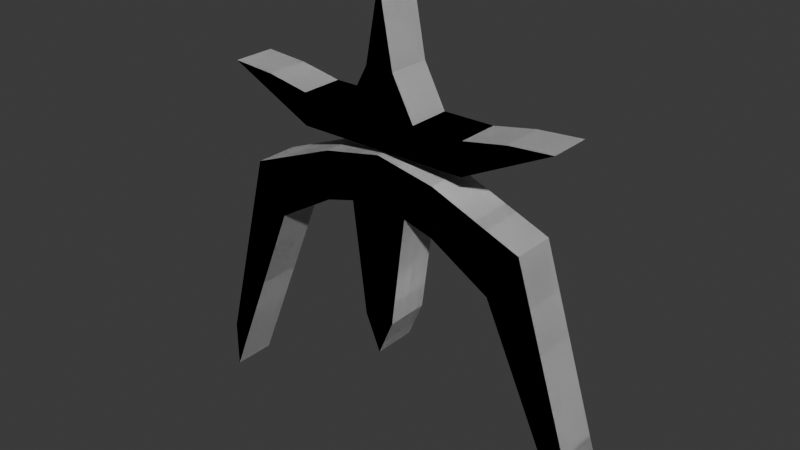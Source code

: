 # Source: GoldGeneral.blend  (saved by Blender 4.4.30; exported with 4.5.12 LTS)
import bpy
from mathutils import Matrix  # noqa: F401  (used for matrix-valued properties, if any)

bpy.ops.wm.read_factory_settings(use_empty=True)
scene = bpy.context.scene
scene.name = 'Scene'

# ---- collections
col_collection = bpy.data.collections.new('Collection'); scene.collection.children.link(col_collection)

# ---- materials (node trees are filled in below, after node groups)
mat_material = bpy.data.materials.new('Material')
mat_material.alpha_threshold = 0.0
mat_material.roughness = 0.5
mat_material.line_color = (0.0, 0.0, 0.0, 1.0)

# ---- material node trees
mat_material.use_nodes = True; mat_material.node_tree.nodes.clear()
_N = mat_material.node_tree.nodes; _L = mat_material.node_tree.links
n0 = _N.new('ShaderNodeOutputMaterial'); n0.name = 'Material Output'; n0.location = (300, 300)
n1 = _N.new('ShaderNodeBsdfPrincipled'); n1.name = 'Principled BSDF'; n1.location = (10, 300)
n1.inputs[3].default_value = 1.45
_L.new(n1.outputs[0], n0.inputs[0])
n0.is_active_output = True

# ---- world
world_world = bpy.data.worlds.new('World'); scene.world = world_world
world_world.use_nodes = True; world_world.node_tree.nodes.clear()
_N = world_world.node_tree.nodes; _L = world_world.node_tree.links
n0 = _N.new('ShaderNodeOutputWorld'); n0.name = 'World Output'; n0.location = (300, 300)
n1 = _N.new('ShaderNodeBackground'); n1.name = 'Background'; n1.location = (10, 300)
n1.inputs[0].default_value = (0.05088, 0.05088, 0.05088, 1.0)
_L.new(n1.outputs[0], n0.inputs[0])
n0.is_active_output = True
world_world.color = (0.05088, 0.05088, 0.05088)
world_world.sun_shadow_jitter_overblur = 0.0

# ---- meshes
me_cube = bpy.data.meshes.new('Cube')
me_cube.from_pydata([(0.2107, 0.02986, -0.002919), (0.2107, -0.03243, -0.002919), (-0.2124, 0.02986, -0.002919), (0.1848, 0.03295, 0.1266), (0.1848, -0.02822, 0.1266), (-0.1867, 0.03295, 0.1266), (-0.1867, -0.02822, 0.1266), (0.2471, 0.03295, 0.1312), (0.2471, -0.02822, 0.1312), (-0.249, 0.03295, 0.1312), (-0.249, -0.02822, 0.1312), (-0.2124, -0.03243, -0.002919), (0.1686, 0.02986, -0.07224), (0.1686, -0.03243, -0.07224), (-0.1703, 0.02986, -0.07224), (-0.1703, -0.03243, -0.07224), (0.08385, 0.02986, -0.02168), (-0.08558, 0.02986, -0.02168), (-0.08558, -0.03243, -0.02168), (0.08385, -0.03243, -0.02168), (-0.0008644, 0.02986, 0.06465), (-0.08558, 0.02986, 0.04764), (0.08385, 0.02986, 0.04764), (-0.0008644, -0.03243, 0.06465), (0.08385, -0.03243, 0.04764), (0.3021, 0.02986, -0.2944), (0.3021, -0.03243, -0.2944), (-0.2873, 0.02986, -0.2944), (-0.2873, -0.03243, -0.2944), (0.3021, 0.02986, -0.3637), (0.3021, -0.03243, -0.3637), (-0.2873, 0.02986, -0.3637), (-0.2873, -0.03243, -0.3637), (-0.04322, 0.02986, -0.009667), (0.04149, 0.02986, -0.009667), (0.04149, -0.03243, -0.009667), (-0.04322, -0.03243, -0.009667), (-0.0008644, 0.02986, -0.2218), (-0.0008644, -0.03243, -0.2218), (-0.02301, 0.02986, -0.1695), (0.02128, 0.02986, -0.1695), (0.02128, -0.03243, -0.1695), (-0.02301, -0.03243, -0.1695), (-0.149, 0.02986, 0.02236), (0.1473, -0.03243, 0.02236), (0.1473, 0.02986, 0.02236), (-0.08558, -0.03243, 0.04764), (-0.149, -0.03243, 0.02236), (-0.08558, 0.02986, 0.04764), (0.08385, 0.02986, 0.04764), (0.08385, -0.03243, 0.04764), (-0.149, 0.02986, 0.02236), (0.1473, -0.03243, 0.02236), (0.1473, 0.02986, 0.02236), (-0.08558, -0.03243, 0.04764), (-0.149, -0.03243, 0.02236), (-0.0009464, 0.03295, 0.2811), (-0.0009464, -0.02822, 0.2811), (0.1231, -0.02822, 0.1152), (-0.125, -0.02822, 0.1152), (-0.125, 0.03295, 0.1152), (0.1231, 0.03295, 0.1152), (0.1231, 0.03295, 0.06987), (-0.125, 0.03295, 0.06987), (-0.125, -0.02822, 0.06987), (0.1231, -0.02822, 0.06987), (-0.05268, 0.03295, 0.1152), (0.05078, 0.03295, 0.1152), (-0.05268, -0.02822, 0.1152), (0.05078, -0.02822, 0.1152), (0.01936, 0.03295, 0.1739), (-0.02125, -0.02822, 0.1739), (-0.02125, 0.03295, 0.1739), (0.01936, -0.02822, 0.1739), (0.2107, 0.02986, -0.002919), (0.2107, -0.03243, -0.002919), (-0.2124, 0.02986, -0.002919), (0.1848, 0.03295, 0.1266), (0.1848, -0.02822, 0.1266), (-0.1867, 0.03295, 0.1266), (-0.1867, -0.02822, 0.1266), (0.2471, 0.03295, 0.1312), (0.2471, -0.02822, 0.1312), (-0.249, 0.03295, 0.1312), (-0.249, -0.02822, 0.1312), (-0.2124, -0.03243, -0.002919), (0.1686, 0.02986, -0.07224), (0.1686, -0.03243, -0.07224), (-0.1703, 0.02986, -0.07224), (-0.1703, -0.03243, -0.07224), (0.08385, 0.02986, -0.02168), (-0.08558, 0.02986, -0.02168), (-0.08558, -0.03243, -0.02168), (0.08385, -0.03243, -0.02168), (-0.0008644, 0.02986, 0.06465), (-0.08558, 0.02986, 0.04764), (0.08385, 0.02986, 0.04764), (-0.0008644, -0.03243, 0.06465), (0.08385, -0.03243, 0.04764), (0.3021, 0.02986, -0.2944), (0.3021, -0.03243, -0.2944), (-0.2873, 0.02986, -0.2944), (-0.2873, -0.03243, -0.2944), (0.3021, 0.02986, -0.3637), (0.3021, -0.03243, -0.3637), (-0.2873, 0.02986, -0.3637), (-0.2873, -0.03243, -0.3637), (-0.04322, 0.02986, -0.009667), (0.04149, 0.02986, -0.009667), (0.04149, -0.03243, -0.009667), (-0.04322, -0.03243, -0.009667), (-0.0008644, 0.02986, -0.2218), (-0.0008644, -0.03243, -0.2218), (-0.02301, 0.02986, -0.1695), (0.02128, 0.02986, -0.1695), (0.02128, -0.03243, -0.1695), (-0.02301, -0.03243, -0.1695), (-0.149, 0.02986, 0.02236), (0.1473, -0.03243, 0.02236), (0.1473, 0.02986, 0.02236), (-0.08558, -0.03243, 0.04764), (-0.149, -0.03243, 0.02236), (-0.08558, 0.02986, 0.04764), (0.08385, 0.02986, 0.04764), (0.08385, -0.03243, 0.04764), (-0.149, 0.02986, 0.02236), (0.1473, -0.03243, 0.02236), (0.1473, 0.02986, 0.02236), (-0.08558, -0.03243, 0.04764), (-0.149, -0.03243, 0.02236), (-0.0009464, 0.03295, 0.2811), (-0.0009464, -0.02822, 0.2811), (0.1231, -0.02822, 0.1152), (-0.125, -0.02822, 0.1152), (-0.125, 0.03295, 0.1152), (0.1231, 0.03295, 0.1152), (0.1231, 0.03295, 0.06987), (-0.125, 0.03295, 0.06987), (-0.125, -0.02822, 0.06987), (0.1231, -0.02822, 0.06987), (-0.05268, 0.03295, 0.1152), (0.05078, 0.03295, 0.1152), (-0.05268, -0.02822, 0.1152), (0.05078, -0.02822, 0.1152), (0.01936, 0.03295, 0.1739), (-0.02125, -0.02822, 0.1739), (-0.02125, 0.03295, 0.1739), (0.01936, -0.02822, 0.1739)], [(43, 2), (44, 1), (22, 20), (20, 21), (23, 24), (0, 45), (11, 47), (46, 23), (117, 76), (118, 75), (96, 94), (94, 95), (97, 98), (74, 119), (85, 121), (120, 97)], [(13, 12, 29, 30), (40, 37, 39), (49, 34, 20), (48, 20, 33), (45, 22, 49, 53), (1, 13, 30, 26), (30, 29, 25, 26), (28, 27, 31, 32), (11, 2, 27, 28), (14, 15, 32, 31), (0, 1, 26, 25), (15, 11, 28, 32), (12, 0, 25, 29), (2, 14, 31, 27), (34, 33, 20), (40, 39, 33, 34), (2, 51, 14), (17, 14, 51), (34, 35, 41, 40), (39, 37, 38, 42), (38, 37, 40, 41), (39, 42, 36, 33), (47, 46, 54, 55), (24, 44, 52, 50), (21, 43, 51, 48), (66, 60, 59, 68), (6, 5, 9, 10), (60, 5, 6, 59), (8, 7, 3, 4), (72, 66, 68, 71), (56, 72, 71, 57), (9, 63, 64, 10), (70, 56, 57, 73), (67, 70, 73, 69), (61, 67, 69, 58), (3, 61, 58, 4), (62, 7, 8, 65), (62, 65, 64, 63), (63, 9, 5, 60, 66, 72, 56, 70, 67, 61, 3, 7, 62), (65, 8, 4, 58, 69, 73, 57, 71, 68, 59, 6, 10, 64), (11, 55, 51, 2), (48, 51, 55, 54), (23, 50, 49, 20), (53, 49, 50, 52), (1, 0, 53, 52), (48, 54, 23, 20), (34, 49, 16), (16, 49, 53), (0, 12, 53), (16, 53, 12), (33, 17, 48), (48, 17, 51), (18, 15, 14, 17), (36, 18, 17, 33), (34, 16, 19, 35), (13, 19, 16, 12), (11, 15, 55), (15, 18, 55), (55, 18, 54), (18, 36, 54), (54, 36, 23), (23, 35, 50), (35, 19, 50), (50, 19, 52), (19, 13, 52), (13, 1, 52), (36, 35, 23), (36, 42, 41, 35), (41, 42, 38), (87, 86, 103, 104), (114, 111, 113), (123, 108, 94), (122, 94, 107), (119, 96, 123, 127), (75, 87, 104, 100), (104, 103, 99, 100), (102, 101, 105, 106), (85, 76, 101, 102), (88, 89, 106, 105), (74, 75, 100, 99), (89, 85, 102, 106), (86, 74, 99, 103), (76, 88, 105, 101), (108, 107, 94), (114, 113, 107, 108), (76, 125, 88), (91, 88, 125), (108, 109, 115, 114), (113, 111, 112, 116), (112, 111, 114, 115), (113, 116, 110, 107), (121, 120, 128, 129), (98, 118, 126, 124), (95, 117, 125, 122), (140, 134, 133, 142), (80, 79, 83, 84), (134, 79, 80, 133), (82, 81, 77, 78), (146, 140, 142, 145), (130, 146, 145, 131), (83, 137, 138, 84), (144, 130, 131, 147), (141, 144, 147, 143), (135, 141, 143, 132), (77, 135, 132, 78), (136, 81, 82, 139), (136, 139, 138, 137), (137, 83, 79, 134, 140, 146, 130, 144, 141, 135, 77, 81, 136), (139, 82, 78, 132, 143, 147, 131, 145, 142, 133, 80, 84, 138), (85, 129, 125, 76), (122, 125, 129, 128), (97, 124, 123, 94), (127, 123, 124, 126), (75, 74, 127, 126), (122, 128, 97, 94), (108, 123, 90), (90, 123, 127), (74, 86, 127), (90, 127, 86), (107, 91, 122), (122, 91, 125), (92, 89, 88, 91), (110, 92, 91, 107), (108, 90, 93, 109), (87, 93, 90, 86), (85, 89, 129), (89, 92, 129), (129, 92, 128), (92, 110, 128), (128, 110, 97), (97, 109, 124), (109, 93, 124), (124, 93, 126), (93, 87, 126), (87, 75, 126), (110, 109, 97), (110, 116, 115, 109), (115, 116, 112)])
_uv = me_cube.uv_layers.new(name='UVMap')
_uv.uv.foreach_set('vector', [0.375, 1.0, 0.625, 1.0, 0.625, 1.0, 0.375, 1.0, 0.625, 0.9062, 0.625, 0.875, 0.625, 0.8438, 0.0, 0.0, 0.0, 0.0, 0.0, 0.0, 0.375, 0.6875, 0.0, 0.0, 0.0, 0.0, 0.375, 0.5312, 0.375, 0.5625, 0.375, 0.5625, 0.375, 0.5312, 0.625, 0.25, 0.375, 0.25, 0.375, 0.25, 0.625, 0.25, 0.375, 0.0, 0.625, 0.0, 0.625, 0.25, 0.375, 0.25, 0.625, 0.5, 0.875, 0.5, 0.875, 0.75, 0.625, 0.75, 0.125, 0.75, 0.375, 0.75, 0.375, 0.75, 0.125, 0.75, 0.625, 0.75, 0.375, 0.75, 0.375, 0.75, 0.625, 0.75, 0.375, 0.5, 0.125, 0.5, 0.125, 0.5, 0.375, 0.5, 0.375, 0.5, 0.625, 0.5, 0.625, 0.5, 0.375, 0.5, 0.625, 0.5, 0.375, 0.5, 0.375, 0.5, 0.625, 0.5, 0.375, 0.75, 0.625, 0.75, 0.625, 0.75, 0.375, 0.75, 0.0, 0.0, 0.0, 0.0, 0.0, 0.0, 0.625, 0.9062, 0.625, 0.8438, 0.625, 0.8438, 0.625, 0.9062, 0.375, 0.75, 0.0, 0.0, 0.625, 0.75, 0.0, 0.0, 0.625, 0.75, 0.0, 0.0, 0.625, 0.9062, 0.375, 0.9062, 0.375, 0.9062, 0.625, 0.9062, 0.625, 0.8438, 0.625, 0.875, 0.375, 0.875, 0.375, 0.8438, 0.375, 0.875, 0.625, 0.875, 0.625, 0.9062, 0.375, 0.9062, 0.625, 0.8438, 0.375, 0.8438, 0.375, 0.8438, 0.625, 0.8438, 0.625, 0.4688, 0.625, 0.4375, 0.625, 0.4375, 0.625, 0.4688, 0.625, 0.3125, 0.625, 0.2812, 0.625, 0.2812, 0.625, 0.3125, 0.375, 0.6875, 0.375, 0.7188, 0.375, 0.7188, 0.375, 0.6875, 0.0, 0.0, 0.0, 0.0, 0.0, 0.0, 0.0, 0.0, 0.375, 0.25, 0.625, 0.25, 0.625, 0.5, 0.375, 0.5, 0.0, 0.0, 0.625, 0.25, 0.375, 0.25, 0.0, 0.0, 0.125, 0.5, 0.375, 0.5, 0.375, 0.75, 0.125, 0.75, 0.0, 0.0, 0.0, 0.0, 0.0, 0.0, 0.0, 0.0, 0.0, 0.0, 0.0, 0.0, 0.0, 0.0, 0.0, 0.0, 0.625, 0.5, 0.0, 0.0, 0.0, 0.0, 0.375, 0.5, 0.0, 0.0, 0.0, 0.0, 0.0, 0.0, 0.0, 0.0, 0.0, 0.0, 0.0, 0.0, 0.0, 0.0, 0.0, 0.0, 0.0, 0.0, 0.0, 0.0, 0.0, 0.0, 0.0, 0.0, 0.375, 0.75, 0.0, 0.0, 0.0, 0.0, 0.125, 0.75, 0.0, 0.0, 0.375, 0.5, 0.125, 0.5, 0.0, 0.0, 0.0, 0.0, 0.0, 0.0, 0.0, 0.0, 0.0, 0.0, 0.0, 0.0, 0.625, 0.5, 0.625, 0.25, 0.0, 0.0, 0.0, 0.0, 0.0, 0.0, 0.0, 0.0, 0.0, 0.0, 0.0, 0.0, 0.0, 0.0, 0.375, 0.75, 0.375, 0.5, 0.0, 0.0, 0.0, 0.0, 0.125, 0.5, 0.125, 0.75, 0.0, 0.0, 0.0, 0.0, 0.0, 0.0, 0.0, 0.0, 0.0, 0.0, 0.0, 0.0, 0.0, 0.0, 0.375, 0.25, 0.375, 0.5, 0.0, 0.0, 0.125, 0.75, 0.0, 0.0, 0.0, 0.0, 0.375, 0.75, 0.375, 0.6875, 0.0, 0.0, 0.625, 0.4688, 0.625, 0.4375, 0.0, 0.0, 0.0, 0.0, 0.0, 0.0, 0.0, 0.0, 0.375, 0.5312, 0.0, 0.0, 0.625, 0.3125, 0.625, 0.2812, 0.125, 0.5, 0.375, 0.5, 0.375, 0.5312, 0.625, 0.2812, 0.375, 0.6875, 0.625, 0.4375, 0.0, 0.0, 0.0, 0.0, 0.0, 0.0, 0.0, 0.0, 0.0, 0.0, 0.0, 0.0, 0.0, 0.0, 0.375, 0.5312, 0.375, 0.5, 0.625, 0.5, 0.375, 0.5312, 0.0, 0.0, 0.375, 0.5312, 0.625, 0.5, 0.0, 0.0, 0.0, 0.0, 0.375, 0.6875, 0.0, 0.0, 0.0, 0.0, 0.0, 0.0, 0.0, 0.0, 0.375, 0.75, 0.625, 0.75, 0.0, 0.0, 0.375, 0.8438, 0.0, 0.0, 0.0, 0.0, 0.625, 0.8438, 0.625, 0.9062, 0.0, 0.0, 0.0, 0.0, 0.375, 0.9062, 0.375, 1.0, 0.0, 0.0, 0.0, 0.0, 0.625, 0.5, 0.125, 0.75, 0.375, 0.5, 0.0, 0.0, 0.375, 0.5, 0.0, 0.0, 0.0, 0.0, 0.0, 0.0, 0.0, 0.0, 0.0, 0.0, 0.0, 0.0, 0.375, 0.8438, 0.0, 0.0, 0.0, 0.0, 0.375, 0.8438, 0.0, 0.0, 0.0, 0.0, 0.0, 0.0, 0.0, 0.0, 0.0, 0.0, 0.0, 0.0, 0.0, 0.0, 0.0, 0.0, 0.0, 0.0, 0.0, 0.0, 0.0, 0.0, 0.375, 1.0, 0.0, 0.0, 0.375, 1.0, 0.125, 0.5, 0.0, 0.0, 0.375, 0.8438, 0.0, 0.0, 0.0, 0.0, 0.375, 0.8438, 0.375, 0.8438, 0.375, 0.9062, 0.0, 0.0, 0.375, 0.9062, 0.375, 0.8438, 0.375, 0.875, 0.375, 1.0, 0.625, 1.0, 0.625, 1.0, 0.375, 1.0, 0.625, 0.9062, 0.625, 0.875, 0.625, 0.8438, 0.0, 0.0, 0.0, 0.0, 0.0, 0.0, 0.375, 0.6875, 0.0, 0.0, 0.0, 0.0, 0.375, 0.5312, 0.375, 0.5625, 0.375, 0.5625, 0.375, 0.5312, 0.625, 0.25, 0.375, 0.25, 0.375, 0.25, 0.625, 0.25, 0.375, 0.0, 0.625, 0.0, 0.625, 0.25, 0.375, 0.25, 0.625, 0.5, 0.875, 0.5, 0.875, 0.75, 0.625, 0.75, 0.125, 0.75, 0.375, 0.75, 0.375, 0.75, 0.125, 0.75, 0.625, 0.75, 0.375, 0.75, 0.375, 0.75, 0.625, 0.75, 0.375, 0.5, 0.125, 0.5, 0.125, 0.5, 0.375, 0.5, 0.375, 0.5, 0.625, 0.5, 0.625, 0.5, 0.375, 0.5, 0.625, 0.5, 0.375, 0.5, 0.375, 0.5, 0.625, 0.5, 0.375, 0.75, 0.625, 0.75, 0.625, 0.75, 0.375, 0.75, 0.0, 0.0, 0.0, 0.0, 0.0, 0.0, 0.625, 0.9062, 0.625, 0.8438, 0.625, 0.8438, 0.625, 0.9062, 0.375, 0.75, 0.0, 0.0, 0.625, 0.75, 0.0, 0.0, 0.625, 0.75, 0.0, 0.0, 0.625, 0.9062, 0.375, 0.9062, 0.375, 0.9062, 0.625, 0.9062, 0.625, 0.8438, 0.625, 0.875, 0.375, 0.875, 0.375, 0.8438, 0.375, 0.875, 0.625, 0.875, 0.625, 0.9062, 0.375, 0.9062, 0.625, 0.8438, 0.375, 0.8438, 0.375, 0.8438, 0.625, 0.8438, 0.625, 0.4688, 0.625, 0.4375, 0.625, 0.4375, 0.625, 0.4688, 0.625, 0.3125, 0.625, 0.2812, 0.625, 0.2812, 0.625, 0.3125, 0.375, 0.6875, 0.375, 0.7188, 0.375, 0.7188, 0.375, 0.6875, 0.0, 0.0, 0.0, 0.0, 0.0, 0.0, 0.0, 0.0, 0.375, 0.25, 0.625, 0.25, 0.625, 0.5, 0.375, 0.5, 0.0, 0.0, 0.625, 0.25, 0.375, 0.25, 0.0, 0.0, 0.125, 0.5, 0.375, 0.5, 0.375, 0.75, 0.125, 0.75, 0.0, 0.0, 0.0, 0.0, 0.0, 0.0, 0.0, 0.0, 0.0, 0.0, 0.0, 0.0, 0.0, 0.0, 0.0, 0.0, 0.625, 0.5, 0.0, 0.0, 0.0, 0.0, 0.375, 0.5, 0.0, 0.0, 0.0, 0.0, 0.0, 0.0, 0.0, 0.0, 0.0, 0.0, 0.0, 0.0, 0.0, 0.0, 0.0, 0.0, 0.0, 0.0, 0.0, 0.0, 0.0, 0.0, 0.0, 0.0, 0.375, 0.75, 0.0, 0.0, 0.0, 0.0, 0.125, 0.75, 0.0, 0.0, 0.375, 0.5, 0.125, 0.5, 0.0, 0.0, 0.0, 0.0, 0.0, 0.0, 0.0, 0.0, 0.0, 0.0, 0.0, 0.0, 0.625, 0.5, 0.625, 0.25, 0.0, 0.0, 0.0, 0.0, 0.0, 0.0, 0.0, 0.0, 0.0, 0.0, 0.0, 0.0, 0.0, 0.0, 0.375, 0.75, 0.375, 0.5, 0.0, 0.0, 0.0, 0.0, 0.125, 0.5, 0.125, 0.75, 0.0, 0.0, 0.0, 0.0, 0.0, 0.0, 0.0, 0.0, 0.0, 0.0, 0.0, 0.0, 0.0, 0.0, 0.375, 0.25, 0.375, 0.5, 0.0, 0.0, 0.125, 0.75, 0.0, 0.0, 0.0, 0.0, 0.375, 0.75, 0.375, 0.6875, 0.0, 0.0, 0.625, 0.4688, 0.625, 0.4375, 0.0, 0.0, 0.0, 0.0, 0.0, 0.0, 0.0, 0.0, 0.375, 0.5312, 0.0, 0.0, 0.625, 0.3125, 0.625, 0.2812, 0.125, 0.5, 0.375, 0.5, 0.375, 0.5312, 0.625, 0.2812, 0.375, 0.6875, 0.625, 0.4375, 0.0, 0.0, 0.0, 0.0, 0.0, 0.0, 0.0, 0.0, 0.0, 0.0, 0.0, 0.0, 0.0, 0.0, 0.375, 0.5312, 0.375, 0.5, 0.625, 0.5, 0.375, 0.5312, 0.0, 0.0, 0.375, 0.5312, 0.625, 0.5, 0.0, 0.0, 0.0, 0.0, 0.375, 0.6875, 0.0, 0.0, 0.0, 0.0, 0.0, 0.0, 0.0, 0.0, 0.375, 0.75, 0.625, 0.75, 0.0, 0.0, 0.375, 0.8438, 0.0, 0.0, 0.0, 0.0, 0.625, 0.8438, 0.625, 0.9062, 0.0, 0.0, 0.0, 0.0, 0.375, 0.9062, 0.375, 1.0, 0.0, 0.0, 0.0, 0.0, 0.625, 0.5, 0.125, 0.75, 0.375, 0.5, 0.0, 0.0, 0.375, 0.5, 0.0, 0.0, 0.0, 0.0, 0.0, 0.0, 0.0, 0.0, 0.0, 0.0, 0.0, 0.0, 0.375, 0.8438, 0.0, 0.0, 0.0, 0.0, 0.375, 0.8438, 0.0, 0.0, 0.0, 0.0, 0.0, 0.0, 0.0, 0.0, 0.0, 0.0, 0.0, 0.0, 0.0, 0.0, 0.0, 0.0, 0.0, 0.0, 0.0, 0.0, 0.0, 0.0, 0.375, 1.0, 0.0, 0.0, 0.375, 1.0, 0.125, 0.5, 0.0, 0.0, 0.375, 0.8438, 0.0, 0.0, 0.0, 0.0, 0.375, 0.8438, 0.375, 0.8438, 0.375, 0.9062, 0.0, 0.0, 0.375, 0.9062, 0.375, 0.8438, 0.375, 0.875])
me_cube.materials.append(mat_material)
me_cube.use_mirror_vertex_groups = False
me_cube.update()

# ---- objects
ob_cube = bpy.data.objects.new('Cube', me_cube)

# ---- transforms, parenting, visibility, modifiers, constraints
ob_cube.location = (0.0, 0.0, 0.0)
ob_cube.lock_rotations_4d = False
ob_cube.empty_display_type = 'ARROWS'
ob_cube.lineart.crease_threshold = 0.0

# ---- collection membership
col_collection.objects.link(ob_cube)

# ---- scene / render settings (as saved in the file)
scene.frame_start = 1; scene.frame_end = 250; scene.frame_set(1)
scene.render.engine = 'BLENDER_EEVEE_NEXT'
bpy.context.view_layer.update()

# ---- added for rendering (the .blend has no active camera and no usable light): camera, sun
cam_auto = bpy.data.cameras.new('AutoCamera')
cam_auto.lens = 50.0
cam_auto.sensor_width = 36.0
cam_auto.clip_end = 1000.0
ob_auto_camera = bpy.data.objects.new('AutoCamera', cam_auto)
scene.collection.objects.link(ob_auto_camera)
ob_auto_camera.location = (0.817966, -0.97242, 0.607156)
ob_auto_camera.rotation_euler = (1.09748, -7.21219e-08, 0.694738)
scene.camera = ob_auto_camera
light_auto_sun = bpy.data.lights.new('AutoSun', 'SUN')
light_auto_sun.energy = 3.0
light_auto_sun.angle = 0.0523599
ob_auto_sun = bpy.data.objects.new('AutoSun', light_auto_sun)
scene.collection.objects.link(ob_auto_sun)
ob_auto_sun.rotation_euler = (0.872665, 0.174533, 0.523599)
bpy.context.view_layer.update()
